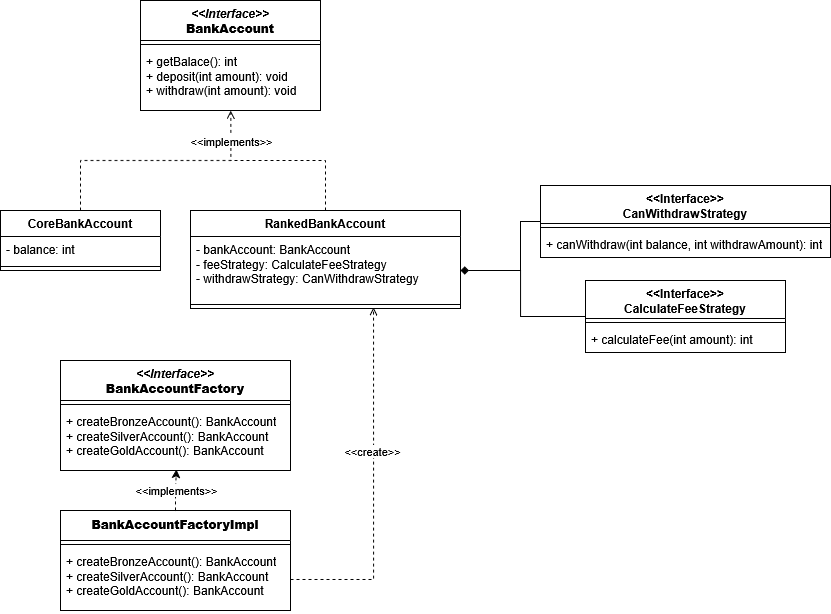

The diagram above was exported from draw.io. Its source (the exported page's mxGraphModel, read from the mxfile embedded in the PNG):
<mxGraphModel dx="1426" dy="759" grid="1" gridSize="10" guides="1" tooltips="1" connect="1" arrows="1" fold="1" page="1" pageScale="1" pageWidth="827" pageHeight="1169" math="0" shadow="0">
  <root>
    <mxCell id="0" />
    <mxCell id="1" parent="0" />
    <mxCell id="2" parent="1" style="swimlane;fontStyle=1;align=center;verticalAlign=top;childLayout=stackLayout;horizontal=1;startSize=40;horizontalStack=0;resizeParent=1;resizeParentMax=0;resizeLast=0;collapsible=1;marginBottom=0;whiteSpace=wrap;html=1;" value="&lt;i&gt;&amp;lt;&amp;lt;Interface&amp;gt;&amp;gt;&lt;/i&gt;&lt;br&gt;&lt;b&gt;BankAccount&lt;/b&gt;" vertex="1">
      <mxGeometry height="110" width="180" x="160" y="440" as="geometry" />
    </mxCell>
    <mxCell id="3" parent="2" style="line;strokeWidth=1;fillColor=none;align=left;verticalAlign=middle;spacingTop=-1;spacingLeft=3;spacingRight=3;rotatable=0;labelPosition=right;points=[];portConstraint=eastwest;strokeColor=inherit;" value="" vertex="1">
      <mxGeometry height="8" width="180" y="40" as="geometry" />
    </mxCell>
    <mxCell id="4" parent="2" style="text;strokeColor=none;fillColor=none;align=left;verticalAlign=top;spacingLeft=4;spacingRight=4;overflow=hidden;rotatable=0;points=[[0,0.5],[1,0.5]];portConstraint=eastwest;whiteSpace=wrap;html=1;" value="&lt;div&gt;+ getBalace(): int&lt;/div&gt;&lt;div&gt;+ deposit(int amount): void&lt;/div&gt;&lt;div&gt;+ withdraw(int amount): void&lt;/div&gt;" vertex="1">
      <mxGeometry height="62" width="180" y="48" as="geometry" />
    </mxCell>
    <mxCell id="5" parent="1" style="swimlane;fontStyle=1;align=center;verticalAlign=top;childLayout=stackLayout;horizontal=1;startSize=26;horizontalStack=0;resizeParent=1;resizeParentMax=0;resizeLast=0;collapsible=1;marginBottom=0;whiteSpace=wrap;html=1;" value="CoreBankAccount" vertex="1">
      <mxGeometry height="60" width="160" x="20" y="650" as="geometry" />
    </mxCell>
    <mxCell id="6" parent="5" style="text;strokeColor=none;fillColor=none;align=left;verticalAlign=top;spacingLeft=4;spacingRight=4;overflow=hidden;rotatable=0;points=[[0,0.5],[1,0.5]];portConstraint=eastwest;whiteSpace=wrap;html=1;" value="- balance: int" vertex="1">
      <mxGeometry height="26" width="160" y="26" as="geometry" />
    </mxCell>
    <mxCell id="7" parent="5" style="line;strokeWidth=1;fillColor=none;align=left;verticalAlign=middle;spacingTop=-1;spacingLeft=3;spacingRight=3;rotatable=0;labelPosition=right;points=[];portConstraint=eastwest;strokeColor=inherit;" value="" vertex="1">
      <mxGeometry height="8" width="160" y="52" as="geometry" />
    </mxCell>
    <mxCell id="8" edge="1" parent="1" source="5" style="edgeStyle=orthogonalEdgeStyle;rounded=0;orthogonalLoop=1;jettySize=auto;html=1;exitX=0.5;exitY=0;exitDx=0;exitDy=0;entryX=0.502;entryY=1.003;entryDx=0;entryDy=0;entryPerimeter=0;startArrow=none;startFill=0;dashed=1;endArrow=open;endFill=0;" target="4">
      <mxGeometry relative="1" as="geometry" />
    </mxCell>
    <mxCell id="9" connectable="0" parent="8" style="edgeLabel;html=1;align=center;verticalAlign=middle;resizable=0;points=[];" value="&amp;lt;&amp;lt;implements&amp;gt;&amp;gt;" vertex="1">
      <mxGeometry relative="1" x="0.0873" y="-1" as="geometry">
        <mxPoint x="64" y="-21" as="offset" />
      </mxGeometry>
    </mxCell>
    <mxCell id="10" edge="1" parent="1" source="11" style="edgeStyle=orthogonalEdgeStyle;rounded=0;orthogonalLoop=1;jettySize=auto;html=1;dashed=1;endArrow=none;endFill=0;">
      <mxGeometry relative="1" as="geometry">
        <Array as="points">
          <mxPoint x="345" y="600" />
        </Array>
        <mxPoint x="250" y="600" as="targetPoint" />
      </mxGeometry>
    </mxCell>
    <mxCell id="11" parent="1" style="swimlane;fontStyle=1;align=center;verticalAlign=top;childLayout=stackLayout;horizontal=1;startSize=26;horizontalStack=0;resizeParent=1;resizeParentMax=0;resizeLast=0;collapsible=1;marginBottom=0;whiteSpace=wrap;html=1;" value="RankedBankAccount" vertex="1">
      <mxGeometry height="98" width="270" x="210" y="650" as="geometry" />
    </mxCell>
    <mxCell id="12" parent="11" style="text;strokeColor=none;fillColor=none;align=left;verticalAlign=top;spacingLeft=4;spacingRight=4;overflow=hidden;rotatable=0;points=[[0,0.5],[1,0.5]];portConstraint=eastwest;whiteSpace=wrap;html=1;" value="&lt;div&gt;- bankAccount: BankAccount&lt;/div&gt;&lt;div&gt;- feeStrategy: CalculateFeeStrategy&lt;/div&gt;&lt;div&gt;- withdrawStrategy: CanWithdrawStrategy&lt;/div&gt;" vertex="1">
      <mxGeometry height="64" width="270" y="26" as="geometry" />
    </mxCell>
    <mxCell id="13" parent="11" style="line;strokeWidth=1;fillColor=none;align=left;verticalAlign=middle;spacingTop=-1;spacingLeft=3;spacingRight=3;rotatable=0;labelPosition=right;points=[];portConstraint=eastwest;strokeColor=inherit;" value="" vertex="1">
      <mxGeometry height="8" width="270" y="90" as="geometry" />
    </mxCell>
    <mxCell id="14" edge="1" parent="1" source="15" style="edgeStyle=orthogonalEdgeStyle;rounded=0;orthogonalLoop=1;jettySize=auto;html=1;endArrow=diamond;endFill=1;" target="12">
      <mxGeometry relative="1" as="geometry">
        <Array as="points">
          <mxPoint x="540" y="756" />
          <mxPoint x="540" y="710" />
        </Array>
      </mxGeometry>
    </mxCell>
    <mxCell id="15" parent="1" style="swimlane;fontStyle=1;align=center;verticalAlign=top;childLayout=stackLayout;horizontal=1;startSize=38;horizontalStack=0;resizeParent=1;resizeParentMax=0;resizeLast=0;collapsible=1;marginBottom=0;whiteSpace=wrap;html=1;" value="&lt;div&gt;&amp;lt;&amp;lt;Interface&amp;gt;&amp;gt;&lt;/div&gt;&lt;div&gt;CalculateFeeStrategy&lt;/div&gt;&lt;div&gt;&lt;br&gt;&lt;/div&gt;&lt;div&gt;&lt;br&gt;&lt;/div&gt;" vertex="1">
      <mxGeometry height="72" width="200" x="605" y="720" as="geometry" />
    </mxCell>
    <mxCell id="16" parent="15" style="line;strokeWidth=1;fillColor=none;align=left;verticalAlign=middle;spacingTop=-1;spacingLeft=3;spacingRight=3;rotatable=0;labelPosition=right;points=[];portConstraint=eastwest;strokeColor=inherit;" value="" vertex="1">
      <mxGeometry height="8" width="200" y="38" as="geometry" />
    </mxCell>
    <mxCell id="17" parent="15" style="text;strokeColor=none;fillColor=none;align=left;verticalAlign=top;spacingLeft=4;spacingRight=4;overflow=hidden;rotatable=0;points=[[0,0.5],[1,0.5]];portConstraint=eastwest;whiteSpace=wrap;html=1;" value="+ calculateFee(int amount): int" vertex="1">
      <mxGeometry height="26" width="200" y="46" as="geometry" />
    </mxCell>
    <mxCell id="18" edge="1" parent="1" source="19" style="edgeStyle=orthogonalEdgeStyle;rounded=0;orthogonalLoop=1;jettySize=auto;html=1;endArrow=none;endFill=0;">
      <mxGeometry relative="1" as="geometry">
        <Array as="points">
          <mxPoint x="540" y="661" />
        </Array>
        <mxPoint x="540" y="710" as="targetPoint" />
      </mxGeometry>
    </mxCell>
    <mxCell id="19" parent="1" style="swimlane;fontStyle=1;align=center;verticalAlign=top;childLayout=stackLayout;horizontal=1;startSize=38;horizontalStack=0;resizeParent=1;resizeParentMax=0;resizeLast=0;collapsible=1;marginBottom=0;whiteSpace=wrap;html=1;" value="&lt;div&gt;&amp;lt;&amp;lt;Interface&amp;gt;&amp;gt;&lt;/div&gt;&lt;div&gt;CanWithdrawStrategy&lt;/div&gt;&lt;div&gt;&lt;br&gt;&lt;/div&gt;&lt;div&gt;&lt;br&gt;&lt;/div&gt;" vertex="1">
      <mxGeometry height="72" width="290" x="560" y="625" as="geometry" />
    </mxCell>
    <mxCell id="20" parent="19" style="line;strokeWidth=1;fillColor=none;align=left;verticalAlign=middle;spacingTop=-1;spacingLeft=3;spacingRight=3;rotatable=0;labelPosition=right;points=[];portConstraint=eastwest;strokeColor=inherit;" value="" vertex="1">
      <mxGeometry height="8" width="290" y="38" as="geometry" />
    </mxCell>
    <mxCell id="21" parent="19" style="text;strokeColor=none;fillColor=none;align=left;verticalAlign=top;spacingLeft=4;spacingRight=4;overflow=hidden;rotatable=0;points=[[0,0.5],[1,0.5]];portConstraint=eastwest;whiteSpace=wrap;html=1;" value="+ canWithdraw(int balance, int withdrawAmount): int" vertex="1">
      <mxGeometry height="26" width="290" y="46" as="geometry" />
    </mxCell>
    <mxCell id="22" parent="1" style="swimlane;fontStyle=1;align=center;verticalAlign=top;childLayout=stackLayout;horizontal=1;startSize=40;horizontalStack=0;resizeParent=1;resizeParentMax=0;resizeLast=0;collapsible=1;marginBottom=0;whiteSpace=wrap;html=1;" value="&lt;i&gt;&amp;lt;&amp;lt;Interface&amp;gt;&amp;gt;&lt;/i&gt;&lt;br&gt;&lt;b&gt;BankAccountFactory&lt;/b&gt;" vertex="1">
      <mxGeometry height="110" width="230" x="80" y="800" as="geometry" />
    </mxCell>
    <mxCell id="23" parent="22" style="line;strokeWidth=1;fillColor=none;align=left;verticalAlign=middle;spacingTop=-1;spacingLeft=3;spacingRight=3;rotatable=0;labelPosition=right;points=[];portConstraint=eastwest;strokeColor=inherit;" value="" vertex="1">
      <mxGeometry height="8" width="230" y="40" as="geometry" />
    </mxCell>
    <mxCell id="24" parent="22" style="text;strokeColor=none;fillColor=none;align=left;verticalAlign=top;spacingLeft=4;spacingRight=4;overflow=hidden;rotatable=0;points=[[0,0.5],[1,0.5]];portConstraint=eastwest;whiteSpace=wrap;html=1;" value="&lt;div&gt;+ createBronzeAccount(): BankAccount&lt;/div&gt;&lt;div&gt;+ createSilverAccount(): BankAccount&lt;/div&gt;&lt;div&gt;+ createGoldAccount(): BankAccount&lt;/div&gt;" vertex="1">
      <mxGeometry height="62" width="230" y="48" as="geometry" />
    </mxCell>
    <mxCell id="25" parent="1" style="swimlane;fontStyle=1;align=center;verticalAlign=top;childLayout=stackLayout;horizontal=1;startSize=30;horizontalStack=0;resizeParent=1;resizeParentMax=0;resizeLast=0;collapsible=1;marginBottom=0;whiteSpace=wrap;html=1;" value="&lt;b&gt;BankAccountFactoryImpl&lt;/b&gt;" vertex="1">
      <mxGeometry height="100" width="230" x="80" y="950" as="geometry" />
    </mxCell>
    <mxCell id="26" parent="25" style="line;strokeWidth=1;fillColor=none;align=left;verticalAlign=middle;spacingTop=-1;spacingLeft=3;spacingRight=3;rotatable=0;labelPosition=right;points=[];portConstraint=eastwest;strokeColor=inherit;" value="" vertex="1">
      <mxGeometry height="8" width="230" y="30" as="geometry" />
    </mxCell>
    <mxCell id="27" parent="25" style="text;strokeColor=none;fillColor=none;align=left;verticalAlign=top;spacingLeft=4;spacingRight=4;overflow=hidden;rotatable=0;points=[[0,0.5],[1,0.5]];portConstraint=eastwest;whiteSpace=wrap;html=1;" value="&lt;div&gt;+ createBronzeAccount(): BankAccount&lt;/div&gt;&lt;div&gt;+ createSilverAccount(): BankAccount&lt;/div&gt;&lt;div&gt;+ createGoldAccount(): BankAccount&lt;/div&gt;" vertex="1">
      <mxGeometry height="62" width="230" y="38" as="geometry" />
    </mxCell>
    <mxCell id="28" edge="1" parent="1" source="25" style="edgeStyle=orthogonalEdgeStyle;rounded=0;orthogonalLoop=1;jettySize=auto;html=1;entryX=0.504;entryY=0.984;entryDx=0;entryDy=0;entryPerimeter=0;dashed=1;" target="24" value="&amp;lt;&amp;lt;implements&amp;gt;&amp;gt;">
      <mxGeometry relative="1" as="geometry" />
    </mxCell>
    <mxCell id="29" edge="1" parent="1" source="27" style="edgeStyle=orthogonalEdgeStyle;rounded=0;orthogonalLoop=1;jettySize=auto;html=1;entryX=0.678;entryY=0.875;entryDx=0;entryDy=0;entryPerimeter=0;dashed=1;endArrow=open;endFill=0;" target="13">
      <mxGeometry relative="1" as="geometry" />
    </mxCell>
    <mxCell id="30" connectable="0" parent="29" style="edgeLabel;html=1;align=center;verticalAlign=middle;resizable=0;points=[];" value="&amp;lt;&amp;lt;create&amp;gt;&amp;gt;" vertex="1">
      <mxGeometry relative="1" x="0.0087" y="2" as="geometry">
        <mxPoint y="-33" as="offset" />
      </mxGeometry>
    </mxCell>
  </root>
</mxGraphModel>